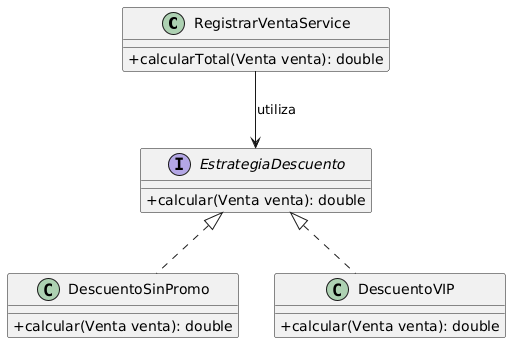

The diagram above was rendered by PlantUML. Its source (embedded in the PNG):
@startuml
skinparam classAttributeIconSize 0

class RegistrarVentaService {
    + calcularTotal(Venta venta): double
}

interface EstrategiaDescuento {
    + calcular(Venta venta): double
}

class DescuentoSinPromo {
    + calcular(Venta venta): double
}

class DescuentoVIP {
    + calcular(Venta venta): double
}

RegistrarVentaService --> EstrategiaDescuento : utiliza
EstrategiaDescuento <|.. DescuentoSinPromo
EstrategiaDescuento <|.. DescuentoVIP
@enduml